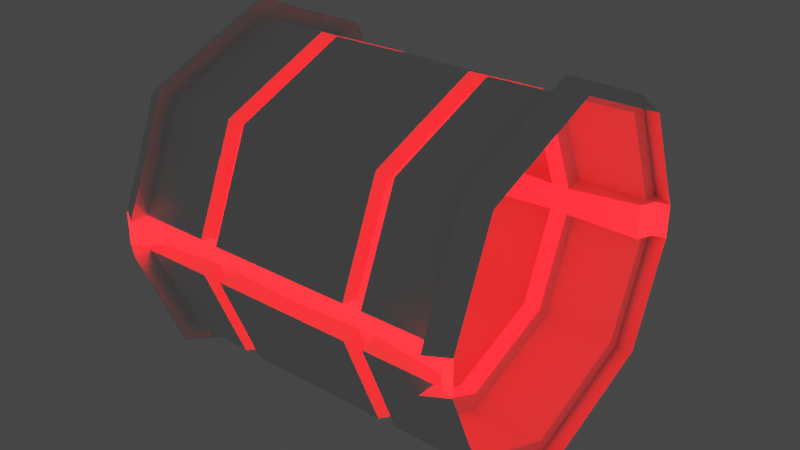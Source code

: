 # Source: VeryBadNeck.blend  (saved by Blender 3.0.42; exported with 4.5.12 LTS)
import bpy
from mathutils import Matrix  # noqa: F401  (used for matrix-valued properties, if any)

bpy.ops.wm.read_factory_settings(use_empty=True)
scene = bpy.context.scene
scene.name = 'Scene'

# ---- collections
col_collection = bpy.data.collections.new('Collection'); scene.collection.children.link(col_collection)

# ---- materials (node trees are filled in below, after node groups)
mat_main = bpy.data.materials.new('Main')
mat_main.use_transparent_shadow = False
mat_accent = bpy.data.materials.new('Accent')
mat_accent.use_transparent_shadow = False

# ---- material node trees
mat_main.use_nodes = True; mat_main.node_tree.nodes.clear()
_N = mat_main.node_tree.nodes; _L = mat_main.node_tree.links
n0 = _N.new('ShaderNodeBsdfPrincipled'); n0.name = 'Principled BSDF'; n0.location = (10, 300)
n0.distribution = 'GGX'
n0.subsurface_method = 'RANDOM_WALK_SKIN'
n0.inputs[3].default_value = 1.45
n0.inputs[27].default_value = (0.0, 0.0, 0.0, 1.0)
n0.inputs[28].default_value = 1.0
n1 = _N.new('ShaderNodeOutputMaterial'); n1.name = 'Material Output'; n1.location = (300, 300)
_L.new(n0.outputs[0], n1.inputs[0])
n1.is_active_output = True
mat_accent.use_nodes = True; mat_accent.node_tree.nodes.clear()
_N = mat_accent.node_tree.nodes; _L = mat_accent.node_tree.links
n0 = _N.new('ShaderNodeBsdfPrincipled'); n0.name = 'Principled BSDF'; n0.location = (10, 300)
n0.distribution = 'GGX'
n0.subsurface_method = 'RANDOM_WALK_SKIN'
n0.inputs[3].default_value = 1.45
n0.inputs[27].default_value = (1.0, 0.0, 0.0008399, 1.0)
n0.inputs[28].default_value = 12.7
n1 = _N.new('ShaderNodeOutputMaterial'); n1.name = 'Material Output'; n1.location = (300, 300)
_L.new(n0.outputs[0], n1.inputs[0])
n1.is_active_output = True

# ---- world
world_world = bpy.data.worlds.new('World'); scene.world = world_world
world_world.use_nodes = True; world_world.node_tree.nodes.clear()
_N = world_world.node_tree.nodes; _L = world_world.node_tree.links
n0 = _N.new('ShaderNodeOutputWorld'); n0.name = 'World Output'; n0.location = (300, 300)
n1 = _N.new('ShaderNodeBackground'); n1.name = 'Background'; n1.location = (10, 300)
n1.inputs[0].default_value = (0.05088, 0.05088, 0.05088, 1.0)
_L.new(n1.outputs[0], n0.inputs[0])
n0.is_active_output = True
world_world.color = (0.05088, 0.05088, 0.05088)
world_world.use_sun_shadow = False
world_world.sun_shadow_jitter_overblur = 0.0

# ---- meshes
me_cylinder = bpy.data.meshes.new('Cylinder')
me_cylinder.from_pydata([(0.3387, 0.2395, -0.2395), (0.1508, 0.2126, -0.2126), (0.1879, 0.2126, -0.2126), (0.3387, 4.039e-09, 0.3387), (0.3387, 0.2395, 0.2395), (-2.019e-08, 0.2395, -0.2395), (-2.019e-08, -1.481e-08, -0.3387), (0.0, 0.2395, 0.2395), (0.1879, 0.2395, 0.2395), (0.1508, 0.2395, 0.2395), (0.1879, 4.039e-09, 0.3387), (0.1508, 4.039e-09, 0.3387), (0.1879, -1.481e-08, -0.3387), (0.1508, -1.481e-08, -0.3387), (0.1879, 0.2395, -0.2395), (0.1508, 0.2395, -0.2395), (0.1879, 7.166e-09, 0.3006), (0.1508, 7.166e-09, 0.3006), (0.1879, 0.2126, 0.2126), (0.1508, 0.2126, 0.2126), (0.1508, -1.481e-08, -0.3006), (0.3387, 0.2657, -0.2657), (0.3387, 5.31e-09, 0.3758), (0.3387, 0.2657, 0.2657), (0.3826, 0.2475, -0.2475), (0.3826, 3.551e-09, 0.3501), (0.3826, 0.2475, 0.2475), (0.3387, 0.3239, 0.0357), (0.3387, 0.3239, -0.0357), (0.0, 0.3244, 0.03461), (-2.918e-09, 0.3244, -0.03461), (0.1508, 0.3244, -0.03461), (0.1508, 0.3244, 0.03461), (0.1879, 0.3239, 0.03566), (0.1879, 0.3239, -0.03566), (0.3387, 0.361, 0.03573), (0.3387, 0.361, -0.03573), (0.3826, 0.3353, 0.03571), (0.1879, 0.2892, -0.02761), (0.1879, 0.2892, 0.02761), (0.1508, 0.2892, 0.02761), (0.1508, 0.2892, -0.02761), (0.0, 0.289, -0.03461), (0.0, 0.289, 0.03461), (0.3413, 0.2989, 0.0357), (0.3413, 0.2989, -0.0357), (0.3563, 0.3303, 0.03573), (0.3563, 0.3303, -0.03573), (0.3826, 0.3353, -0.03571), (0.1879, -1.481e-08, -0.3006), (0.0, 4.039e-09, 0.3387), (0.3387, -1.481e-08, -0.3387), (0.3387, -1.56e-08, -0.3758), (0.3826, -1.592e-08, -0.3501)], [], [(18, 39, 40, 19), (5, 15, 13, 6), (30, 31, 15, 5), (8, 33, 39, 18), (7, 9, 32, 29), (10, 3, 4, 8), (14, 0, 51, 12), (27, 4, 23, 35), (21, 36, 48, 24), (9, 11, 17, 19), (32, 9, 19, 40), (50, 11, 9, 7), (16, 18, 19, 17), (2, 49, 20, 1), (38, 2, 1, 41), (14, 12, 49, 2), (13, 15, 1, 20), (10, 8, 18, 16), (8, 4, 27, 33), (34, 28, 0, 14), (4, 3, 22, 23), (51, 0, 21, 52), (52, 21, 24, 53), (23, 22, 25, 26), (35, 23, 26, 37), (28, 34, 38, 45), (36, 28, 45, 47), (31, 30, 42, 41), (0, 28, 36, 21), (40, 39, 38, 41), (34, 14, 2, 38), (15, 31, 41, 1), (41, 42, 43, 40), (45, 38, 39, 44), (47, 45, 44, 46), (46, 37, 48, 47), (48, 36, 47), (27, 35, 46, 44), (33, 27, 44, 39), (29, 32, 40, 43), (35, 37, 46)])
me_cylinder.polygons.foreach_set('material_index', [1, 0, 0, 0, 0, 0, 0, 0, 0, 0, 0, 0, 1, 1, 1, 0, 0, 0, 0, 0, 0, 0, 0, 0, 0, 0, 0, 0, 0, 1, 0, 0, 1, 1, 1, 1, 0, 0, 0, 0, 0])
_uv = me_cylinder.uv_layers.new(name='UVMap')
_uv.uv.foreach_set('vector', [0.125, 0.8887, 0.01623, 0.8887, 0.01623, 0.8613, 0.125, 0.8613, 0.875, 0.75, 0.875, 0.8613, 0.75, 0.8613, 0.75, 0.75, 0.9819, 0.75, 0.9819, 0.8613, 0.875, 0.8613, 0.875, 0.75, 0.125, 0.8887, 0.01861, 0.8887, 0.01623, 0.8887, 0.125, 0.8887, 0.125, 0.75, 0.125, 0.8613, 0.01807, 0.8613, 0.01807, 0.75, 0.25, 0.8887, 0.25, 1.0, 0.125, 1.0, 0.125, 0.8887, 0.875, 0.8887, 0.875, 1.0, 0.75, 1.0, 0.75, 0.8887, 0.01863, 1.0, 0.125, 1.0, 0.125, 1.0, 0.01681, 1.0, 0.875, 1.0, 0.9832, 1.0, 0.982, 1.0, 0.875, 1.0, 0.125, 0.8613, 0.25, 0.8613, 0.25, 0.8613, 0.125, 0.8613, 0.01807, 0.8613, 0.125, 0.8613, 0.125, 0.8613, 0.01623, 0.8613, 0.25, 0.75, 0.25, 0.8613, 0.125, 0.8613, 0.125, 0.75, 0.25, 0.8887, 0.125, 0.8887, 0.125, 0.8613, 0.25, 0.8613, 0.875, 0.8887, 0.75, 0.8887, 0.75, 0.8613, 0.875, 0.8613, 0.9838, 0.8887, 0.875, 0.8887, 0.875, 0.8613, 0.9838, 0.8613, 0.875, 0.8887, 0.75, 0.8887, 0.75, 0.8887, 0.875, 0.8887, 0.75, 0.8613, 0.875, 0.8613, 0.875, 0.8613, 0.75, 0.8613, 0.25, 0.8887, 0.125, 0.8887, 0.125, 0.8887, 0.25, 0.8887, 0.125, 0.8887, 0.125, 1.0, 0.01863, 1.0, 0.01861, 0.8887, 0.9814, 0.8887, 0.9814, 1.0, 0.875, 1.0, 0.875, 0.8887, 0.125, 1.0, 0.25, 1.0, 0.25, 1.0, 0.125, 1.0, 0.75, 1.0, 0.875, 1.0, 0.875, 1.0, 0.75, 1.0, 0.75, 1.0, 0.875, 1.0, 0.875, 1.0, 0.75, 1.0, 0.125, 1.0, 0.25, 1.0, 0.25, 1.0, 0.125, 1.0, 0.01681, 1.0, 0.125, 1.0, 0.125, 1.0, 0.01803, 1.0, 0.9814, 1.0, 0.9814, 0.8887, 0.9814, 0.8887, 0.9814, 1.0, 0.9832, 1.0, 0.9814, 1.0, 0.9814, 1.0, 0.9832, 1.0, 0.9819, 0.8613, 0.9819, 0.75, 0.9819, 0.75, 0.9819, 0.8613, 0.875, 1.0, 0.9814, 1.0, 0.9832, 1.0, 0.875, 1.0, 1.0, 0.8613, 1.0, 0.8887, 0.9838, 0.8887, 0.9838, 0.8613, 0.9814, 0.8887, 0.875, 0.8887, 0.875, 0.8887, 0.9838, 0.8887, 0.875, 0.8613, 0.9819, 0.8613, 0.9838, 0.8613, 0.875, 0.8613, 0.9819, 0.8613, 0.9819, 0.75, 1.0, 0.75, 1.0, 0.8613, 0.9814, 1.0, 0.9814, 0.8887, 1.0, 0.8887, 1.0, 1.0, 0.9832, 1.0, 0.9814, 1.0, 1.0, 1.0, 1.0, 1.0, 1.0, 1.0, 0.9995, 1.0, 0.982, 1.0, 0.9832, 1.0, 0.982, 1.0, 0.9832, 1.0, 0.9832, 1.0, 0.01863, 1.0, 0.01681, 1.0, 0.01681, 1.0, 0.01863, 1.0, 0.01861, 0.8887, 0.01863, 1.0, 0.01863, 1.0, 0.01861, 0.8887, 0.01807, 0.75, 0.01807, 0.8613, 0.01807, 0.8613, 0.01807, 0.75, 0.01681, 1.0, 0.01803, 1.0, 0.01681, 1.0])
me_cylinder.materials.append(mat_main)
me_cylinder.materials.append(mat_accent)
me_cylinder.use_remesh_fix_poles = True
me_cylinder.use_remesh_preserve_attributes = False
me_cylinder.update()

# ---- objects
ob_cylinder = bpy.data.objects.new('Cylinder', me_cylinder)

# ---- transforms, parenting, visibility, modifiers, constraints
ob_cylinder.location = (0.0, 0.0, 0.0)
_m = ob_cylinder.modifiers.new('Hops_Mirror', 'MIRROR')
_m.use_axis = (True, True, False)
_m.use_bisect_axis = (True, True, False)
_m.use_clip = True

# ---- collection membership
col_collection.objects.link(ob_cylinder)

# ---- scene / render settings (as saved in the file)
scene.frame_start = 1; scene.frame_end = 250; scene.frame_set(1)
scene.render.engine = 'BLENDER_EEVEE_NEXT'
scene.cycles.use_denoising = False
scene.cycles.sampling_pattern = 'TABULATED_SOBOL'
scene.cycles.use_light_tree = False
scene.view_settings.view_transform = 'Filmic'
bpy.context.view_layer.update()

# ---- added for rendering (the .blend has no active camera): camera
cam_auto = bpy.data.cameras.new('AutoCamera')
cam_auto.lens = 50.0
cam_auto.sensor_width = 36.0
cam_auto.clip_end = 1000.0
ob_auto_camera = bpy.data.objects.new('AutoCamera', cam_auto)
scene.collection.objects.link(ob_auto_camera)
ob_auto_camera.location = (1.19625, -1.4355, 0.957003)
ob_auto_camera.rotation_euler = (1.09748, -7.21219e-08, 0.694738)
scene.camera = ob_auto_camera
bpy.context.view_layer.update()
